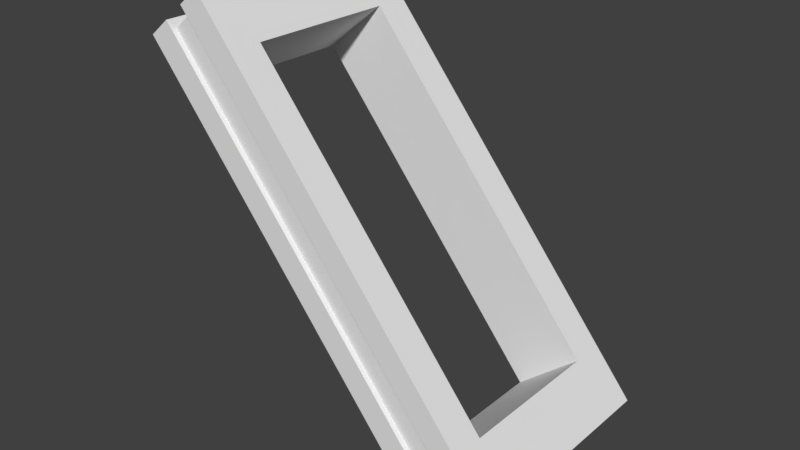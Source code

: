 # Source: Revolution_Vest_0.blend  (saved by Blender 2.79.0; exported with 4.5.12 LTS)
import bpy
from mathutils import Matrix  # noqa: F401  (used for matrix-valued properties, if any)

bpy.ops.wm.read_factory_settings(use_empty=True)
scene = bpy.context.scene
scene.name = 'Scene'

# ---- collections
col_collection_1 = bpy.data.collections.new('Collection 1'); scene.collection.children.link(col_collection_1)

# ---- world
world_world = bpy.data.worlds.new('World'); scene.world = world_world
world_world.color = (0.05088, 0.05088, 0.05088)
world_world.use_sun_shadow = False
world_world.sun_shadow_jitter_overblur = 0.0
world_world.cycles.sampling_method = 'MANUAL'

# ---- meshes
me_cube_001 = bpy.data.meshes.new('Cube.001')
me_cube_001.from_pydata([(0.08298, 0.1872, 0.08749), (0.08298, 0.2743, 0.08597), (-0.07022, 0.1849, -0.04105), (-0.07022, 0.272, -0.04257), (0.2115, 0.1845, -0.0657), (0.2115, 0.2716, -0.06722), (0.05833, 0.1823, -0.1942), (0.05833, 0.2694, -0.1958), (-0.3916, 0.1916, 0.3419), (-0.2384, 0.1939, 0.4705), (-0.2384, 0.281, 0.4689), (-0.3916, 0.2787, 0.3404), (-0.488, 0.1936, 0.4568), (-0.3348, 0.1959, 0.5853), (-0.3348, 0.283, 0.5838), (-0.488, 0.2807, 0.4553), (0.2243, 0.2659, -0.3935), (0.2243, 0.1788, -0.3919), (0.3775, 0.181, -0.2634), (0.3775, 0.2682, -0.2649), (0.3207, 0.2639, -0.5084), (0.3207, 0.1768, -0.5068), (0.4739, 0.179, -0.3783), (0.4739, 0.2661, -0.3798), (-0.3916, -0.1973, 0.3487), (-0.2384, -0.195, 0.4772), (-0.488, -0.1952, 0.4636), (-0.3348, -0.193, 0.5921), (0.3775, -0.2078, -0.2566), (0.2243, -0.2101, -0.3852), (0.4739, -0.2098, -0.3715), (0.3207, -0.2121, -0.5), (-0.3916, -0.2843, 0.3502), (-0.2384, -0.2821, 0.4788), (-0.488, -0.2823, 0.4651), (-0.3348, -0.2801, 0.5936), (0.3775, -0.2949, -0.2551), (0.2243, -0.2971, -0.3836), (0.4739, -0.2969, -0.37), (0.3207, -0.2991, -0.4985), (0.03191, 0.2735, 0.04312), (-0.01915, 0.2728, 0.0002746), (0.1094, 0.2701, -0.1529), (0.1605, 0.2709, -0.1101), (-0.2895, 0.2802, 0.4261), (-0.3405, 0.2795, 0.3832), (-0.437, 0.1944, 0.4996), (-0.3859, 0.1951, 0.5425), (-0.3859, 0.2822, 0.541), (-0.437, 0.2815, 0.4981), (0.2753, 0.2667, -0.3506), (0.3264, 0.2674, -0.3078), (0.4228, 0.1783, -0.4211), (0.3717, 0.1775, -0.464), (0.3717, 0.2646, -0.4655), (0.4228, 0.2654, -0.4227), (-0.437, -0.1945, 0.5064), (-0.3859, -0.1938, 0.5493), (0.4228, -0.2106, -0.4144), (0.3717, -0.2113, -0.4572), (-0.3405, -0.2836, 0.3931), (-0.2895, -0.2828, 0.4359), (-0.437, -0.2816, 0.508), (-0.3859, -0.2808, 0.5508), (0.3264, -0.2956, -0.2979), (0.2753, -0.2964, -0.3408), (0.4228, -0.2976, -0.4128), (0.3717, -0.2984, -0.4557), (0.03085, 0.2643, 0.04257), (-0.01827, 0.2636, 0.001356), (0.1054, 0.2611, -0.146), (0.1545, 0.2618, -0.1048), (-0.2783, 0.2708, 0.411), (-0.3275, 0.2701, 0.3698), (-0.4202, 0.1882, 0.4817), (-0.3711, 0.1889, 0.523), (-0.3711, 0.2727, 0.5215), (-0.4202, 0.272, 0.4803), (0.265, 0.2577, -0.3362), (0.3141, 0.2585, -0.295), (0.4069, 0.1727, -0.404), (0.3578, 0.172, -0.4453), (0.3578, 0.2558, -0.4467), (0.4069, 0.2565, -0.4055), (-0.4202, -0.1859, 0.4883), (-0.3711, -0.1852, 0.5295), (0.4069, -0.2014, -0.3975), (0.3578, -0.2021, -0.4387), (-0.3275, -0.2716, 0.3792), (-0.2783, -0.2708, 0.4204), (-0.4202, -0.2696, 0.4897), (-0.3711, -0.2689, 0.531), (0.3141, -0.2832, -0.2855), (0.265, -0.2839, -0.3267), (0.4069, -0.2851, -0.396), (0.3578, -0.2858, -0.4373)], [], [(41, 3, 11, 45), (2, 3, 7, 6), (5, 4, 18, 19), (4, 5, 1, 0), (2, 6, 4, 0), (43, 40, 1, 5), (11, 8, 12, 15), (2, 0, 9, 8), (3, 2, 8, 11), (0, 1, 10, 9), (46, 49, 15, 12), (9, 10, 14, 13), (45, 11, 15, 49), (12, 8, 24, 26), (19, 18, 22, 23), (4, 6, 17, 18), (43, 5, 19, 51), (6, 7, 16, 17), (52, 55, 23, 22), (52, 22, 30, 58), (51, 19, 23, 55), (17, 16, 20, 21), (26, 24, 32, 34), (37, 32, 24, 29), (17, 21, 31, 29), (46, 12, 26, 56), (22, 18, 28, 30), (18, 17, 29, 28), (9, 13, 27, 25), (8, 9, 25, 24), (61, 33, 35, 63), (65, 37, 39, 67), (61, 64, 36, 33), (29, 31, 39, 37), (58, 30, 38, 66), (25, 27, 35, 33), (56, 26, 34, 62), (30, 28, 36, 38), (36, 28, 25, 33), (24, 25, 28, 29), (27, 57, 63, 35), (49, 46, 74, 77), (31, 59, 67, 39), (61, 63, 91, 89), (32, 37, 65, 60), (47, 48, 76, 75), (36, 64, 66, 38), (62, 60, 88, 90), (32, 60, 62, 34), (45, 49, 77, 73), (13, 47, 57, 27), (65, 67, 95, 93), (16, 50, 54, 20), (48, 44, 72, 76), (21, 53, 59, 31), (66, 64, 92, 94), (21, 20, 54, 53), (43, 51, 79, 71), (7, 42, 50, 16), (64, 61, 89, 92), (10, 44, 48, 14), (50, 42, 70, 78), (13, 14, 48, 47), (60, 65, 93, 88), (7, 3, 41, 42), (55, 52, 80, 83), (1, 40, 44, 10), (58, 66, 94, 86), (85, 84, 90, 91), (87, 86, 94, 95), (88, 93, 92, 89), (92, 93, 95, 94), (88, 89, 91, 90), (75, 74, 84, 85), (78, 79, 83, 82), (81, 80, 86, 87), (81, 82, 83, 80), (70, 71, 79, 78), (72, 73, 77, 76), (75, 76, 77, 74), (70, 69, 68, 71), (68, 69, 73, 72), (57, 47, 75, 85), (42, 41, 69, 70), (46, 56, 84, 74), (40, 43, 71, 68), (54, 50, 78, 82), (44, 40, 68, 72), (51, 55, 83, 79), (63, 57, 85, 91), (41, 45, 73, 69), (59, 53, 81, 87), (56, 62, 90, 84), (52, 58, 86, 80), (67, 59, 87, 95), (53, 54, 82, 81)])
_uv = me_cube_001.uv_layers.new(name='UVMap')
_uv.uv.foreach_set('vector', [0.0, 0.0, 1.0, 0.0, 1.0, 1.0, 0.0, 1.0, 0.0, 0.0, 1.0, 0.0, 1.0, 1.0, 0.0, 1.0, 0.0, 0.0, 1.0, 0.0, 1.0, 1.0, 0.0, 1.0, 0.0, 0.0, 1.0, 0.0, 1.0, 1.0, 0.0, 1.0, 0.0, 0.0, 1.0, 0.0, 1.0, 1.0, 0.0, 1.0, 0.0, 0.0, 1.0, 0.0, 1.0, 1.0, 0.0, 1.0, 0.0, 0.0, 1.0, 0.0, 1.0, 1.0, 0.0, 1.0, 0.0, 0.0, 1.0, 0.0, 1.0, 1.0, 0.0, 1.0, 0.0, 0.0, 1.0, 0.0, 1.0, 1.0, 0.0, 1.0, 0.0, 0.0, 1.0, 0.0, 1.0, 1.0, 0.0, 1.0, 0.0, 0.0, 1.0, 0.0, 1.0, 1.0, 0.0, 1.0, 0.0, 0.0, 1.0, 0.0, 1.0, 1.0, 0.0, 1.0, 0.0, 0.0, 1.0, 0.0, 1.0, 1.0, 0.0, 1.0, 0.0, 0.0, 1.0, 0.0, 1.0, 1.0, 0.0, 1.0, 0.0, 0.0, 1.0, 0.0, 1.0, 1.0, 0.0, 1.0, 0.0, 0.0, 1.0, 0.0, 1.0, 1.0, 0.0, 1.0, 0.0, 0.0, 1.0, 0.0, 1.0, 1.0, 0.0, 1.0, 0.0, 0.0, 1.0, 0.0, 1.0, 1.0, 0.0, 1.0, 0.0, 0.0, 1.0, 0.0, 1.0, 1.0, 0.0, 1.0, 0.0, 0.0, 1.0, 0.0, 1.0, 1.0, 0.0, 1.0, 0.0, 0.0, 1.0, 0.0, 1.0, 1.0, 0.0, 1.0, 0.0, 0.0, 1.0, 0.0, 1.0, 1.0, 0.0, 1.0, 0.0, 0.0, 1.0, 0.0, 1.0, 1.0, 0.0, 1.0, 0.0, 0.0, 1.0, 0.0, 1.0, 1.0, 0.0, 1.0, 0.0, 0.0, 1.0, 0.0, 1.0, 1.0, 0.0, 1.0, 0.0, 0.0, 1.0, 0.0, 1.0, 1.0, 0.0, 1.0, 0.0, 0.0, 1.0, 0.0, 1.0, 1.0, 0.0, 1.0, 0.0, 0.0, 1.0, 0.0, 1.0, 1.0, 0.0, 1.0, 0.0, 0.0, 1.0, 0.0, 1.0, 1.0, 0.0, 1.0, 0.0, 0.0, 1.0, 0.0, 1.0, 1.0, 0.0, 1.0, 0.0, 0.0, 1.0, 0.0, 1.0, 1.0, 0.0, 1.0, 0.0, 0.0, 1.0, 0.0, 1.0, 1.0, 0.0, 1.0, 0.0, 0.0, 1.0, 0.0, 1.0, 1.0, 0.0, 1.0, 0.0, 0.0, 1.0, 0.0, 1.0, 1.0, 0.0, 1.0, 0.0, 0.0, 1.0, 0.0, 1.0, 1.0, 0.0, 1.0, 0.0, 0.0, 1.0, 0.0, 1.0, 1.0, 0.0, 1.0, 0.0, 0.0, 1.0, 0.0, 1.0, 1.0, 0.0, 1.0, 0.0, 0.0, 1.0, 0.0, 1.0, 1.0, 0.0, 1.0, 0.0, 0.0, 1.0, 0.0, 1.0, 1.0, 0.0, 1.0, 0.0, 0.0, 1.0, 0.0, 1.0, 1.0, 0.0, 1.0, 0.0, 0.0, 1.0, 0.0, 1.0, 1.0, 0.0, 1.0, 0.0, 0.0, 1.0, 0.0, 1.0, 1.0, 0.0, 1.0, 0.0, 0.0, 1.0, 0.0, 1.0, 1.0, 0.0, 1.0, 0.0, 0.0, 1.0, 0.0, 1.0, 1.0, 0.0, 1.0, 0.0, 0.0, 1.0, 0.0, 1.0, 1.0, 0.0, 1.0, 0.0, 0.0, 1.0, 0.0, 1.0, 1.0, 0.0, 1.0, 0.0, 0.0, 1.0, 0.0, 1.0, 1.0, 0.0, 1.0, 0.0, 0.0, 1.0, 0.0, 1.0, 1.0, 0.0, 1.0, 0.0, 0.0, 1.0, 0.0, 1.0, 1.0, 0.0, 1.0, 0.0, 0.0, 1.0, 0.0, 1.0, 1.0, 0.0, 1.0, 0.0, 0.0, 1.0, 0.0, 1.0, 1.0, 0.0, 1.0, 0.0, 0.0, 1.0, 0.0, 1.0, 1.0, 0.0, 1.0, 0.0, 0.0, 1.0, 0.0, 1.0, 1.0, 0.0, 1.0, 0.0, 0.0, 1.0, 0.0, 1.0, 1.0, 0.0, 1.0, 0.0, 0.0, 1.0, 0.0, 1.0, 1.0, 0.0, 1.0, 0.0, 0.0, 1.0, 0.0, 1.0, 1.0, 0.0, 1.0, 0.0, 0.0, 1.0, 0.0, 1.0, 1.0, 0.0, 1.0, 0.0, 0.0, 1.0, 0.0, 1.0, 1.0, 0.0, 1.0, 0.0, 0.0, 1.0, 0.0, 1.0, 1.0, 0.0, 1.0, 0.0, 0.0, 1.0, 0.0, 1.0, 1.0, 0.0, 1.0, 0.0, 0.0, 1.0, 0.0, 1.0, 1.0, 0.0, 1.0, 0.0, 0.0, 1.0, 0.0, 1.0, 1.0, 0.0, 1.0, 0.0, 0.0, 1.0, 0.0, 1.0, 1.0, 0.0, 1.0, 0.0, 0.0, 1.0, 0.0, 1.0, 1.0, 0.0, 1.0, 0.0, 0.0, 1.0, 0.0, 1.0, 1.0, 0.0, 1.0, 0.0, 0.0, 1.0, 0.0, 1.0, 1.0, 0.0, 1.0, 0.0, 0.0, 1.0, 0.0, 1.0, 1.0, 0.0, 1.0, 0.0, 0.0, 1.0, 0.0, 1.0, 1.0, 0.0, 1.0, 0.0, 0.0, 1.0, 0.0, 1.0, 1.0, 0.0, 1.0, 0.0, 0.0, 1.0, 0.0, 1.0, 1.0, 0.0, 1.0, 0.0, 0.0, 1.0, 0.0, 1.0, 1.0, 0.0, 1.0, 0.0, 0.0, 1.0, 0.0, 1.0, 1.0, 0.0, 1.0, 0.0, 0.0, 1.0, 0.0, 1.0, 1.0, 0.0, 1.0, 0.0, 0.0, 1.0, 0.0, 1.0, 1.0, 0.0, 1.0, 0.0, 0.0, 1.0, 0.0, 1.0, 1.0, 0.0, 1.0, 0.0, 0.0, 1.0, 0.0, 1.0, 1.0, 0.0, 1.0, 0.0, 0.0, 1.0, 0.0, 1.0, 1.0, 0.0, 1.0, 0.0, 0.0, 1.0, 0.0, 1.0, 1.0, 0.0, 1.0, 0.0, 0.0, 1.0, 0.0, 1.0, 1.0, 0.0, 1.0, 0.0, 0.0, 1.0, 0.0, 1.0, 1.0, 0.0, 1.0, 0.0, 0.0, 1.0, 0.0, 1.0, 1.0, 0.0, 1.0, 0.0, 0.0, 1.0, 0.0, 1.0, 1.0, 0.0, 1.0, 0.0, 0.0, 1.0, 0.0, 1.0, 1.0, 0.0, 1.0, 0.0, 0.0, 1.0, 0.0, 1.0, 1.0, 0.0, 1.0, 0.0, 0.0, 1.0, 0.0, 1.0, 1.0, 0.0, 1.0, 0.0, 0.0, 1.0, 0.0, 1.0, 1.0, 0.0, 1.0, 0.0, 0.0, 1.0, 0.0, 1.0, 1.0, 0.0, 1.0, 0.0, 0.0, 1.0, 0.0, 1.0, 1.0, 0.0, 1.0, 0.0, 0.0, 1.0, 0.0, 1.0, 1.0, 0.0, 1.0, 0.0, 0.0, 1.0, 0.0, 1.0, 1.0, 0.0, 1.0, 0.0, 0.0, 1.0, 0.0, 1.0, 1.0, 0.0, 1.0, 0.0, 0.0, 1.0, 0.0, 1.0, 1.0, 0.0, 1.0, 0.0, 0.0, 1.0, 0.0, 1.0, 1.0, 0.0, 1.0, 0.0, 0.0, 1.0, 0.0, 1.0, 1.0, 0.0, 1.0, 0.0, 0.0, 1.0, 0.0, 1.0, 1.0, 0.0, 1.0, 0.0, 0.0, 1.0, 0.0, 1.0, 1.0, 0.0, 1.0])
me_cube_001.use_remesh_preserve_volume = False
me_cube_001.use_remesh_preserve_attributes = False
me_cube_001.use_mirror_vertex_groups = False
me_cube_001.update()

# ---- objects
ob_vest = bpy.data.objects.new('Vest', me_cube_001)

# ---- transforms, parenting, visibility, modifiers, constraints
ob_vest.location = (0.0, 0.0, 0.0)
ob_vest.lineart.crease_threshold = 0.0

# ---- collection membership
col_collection_1.objects.link(ob_vest)

# ---- scene / render settings (as saved in the file)
scene.frame_start = 1; scene.frame_end = 250; scene.frame_set(1)
scene.render.engine = 'BLENDER_EEVEE_NEXT'
scene.render.resolution_percentage = 50
scene.render.dither_intensity = 0.0
scene.cycles.use_denoising = False
scene.cycles.samples = 128
scene.cycles.sampling_pattern = 'TABULATED_SOBOL'
scene.cycles.use_adaptive_sampling = False
scene.cycles.use_light_tree = False
scene.cycles.blur_glossy = 0.0
scene.cycles.sample_clamp_indirect = 0.0
scene.view_settings.view_transform = 'Standard'
bpy.context.view_layer.update()

# ---- added for rendering (the .blend has no active camera and no usable light): camera, sun
cam_auto = bpy.data.cameras.new('AutoCamera')
cam_auto.lens = 50.0
cam_auto.sensor_width = 36.0
cam_auto.clip_end = 1000.0
ob_auto_camera = bpy.data.objects.new('AutoCamera', cam_auto)
scene.collection.objects.link(ob_auto_camera)
ob_auto_camera.location = (1.44953, -1.75601, 1.20793)
ob_auto_camera.rotation_euler = (1.09748, -7.21219e-08, 0.694738)
scene.camera = ob_auto_camera
light_auto_sun = bpy.data.lights.new('AutoSun', 'SUN')
light_auto_sun.energy = 3.0
light_auto_sun.angle = 0.0523599
ob_auto_sun = bpy.data.objects.new('AutoSun', light_auto_sun)
scene.collection.objects.link(ob_auto_sun)
ob_auto_sun.rotation_euler = (0.872665, 0.174533, 0.523599)
bpy.context.view_layer.update()
